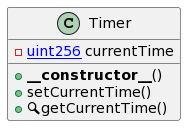

The diagram above was rendered by PlantUML. Its source (embedded in the PNG):
@startuml
' -- generated by: https://marketplace.visualstudio.com/items?itemName=tintinweb.solidity-visual-auditor
'
' -- for auto-render install: https://marketplace.visualstudio.com/items?itemName=jebbs.plantuml
' -- options --



' -- classes --


class Timer {
    ' -- inheritance --

    ' -- usingFor --

    ' -- vars --
	-[[uint256]] currentTime

    ' -- methods --
	+**__constructor__**()
	+setCurrentTime()
	+🔍getCurrentTime()

}
' -- inheritance / usingFor --
@enduml